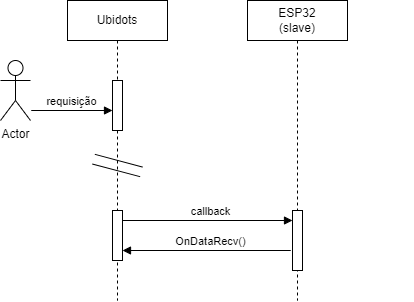

The diagram above was exported from draw.io. Its source (the exported page's mxGraphModel, read from the mxfile embedded in the PNG):
<mxGraphModel dx="993" dy="515" grid="1" gridSize="10" guides="1" tooltips="1" connect="1" arrows="1" fold="1" page="1" pageScale="1" pageWidth="850" pageHeight="1100" math="0" shadow="0">
  <root>
    <mxCell id="0" />
    <mxCell id="1" parent="0" />
    <mxCell id="aM9ryv3xv72pqoxQDRHE-5" value="ESP32&lt;br&gt;(slave)" style="shape=umlLifeline;perimeter=lifelinePerimeter;whiteSpace=wrap;html=1;container=0;dropTarget=0;collapsible=0;recursiveResize=0;outlineConnect=0;portConstraint=eastwest;newEdgeStyle={&quot;edgeStyle&quot;:&quot;elbowEdgeStyle&quot;,&quot;elbow&quot;:&quot;vertical&quot;,&quot;curved&quot;:0,&quot;rounded&quot;:0};" parent="1" vertex="1">
      <mxGeometry x="397" y="40" width="100" height="300" as="geometry" />
    </mxCell>
    <mxCell id="aM9ryv3xv72pqoxQDRHE-6" value="" style="html=1;points=[];perimeter=orthogonalPerimeter;outlineConnect=0;targetShapes=umlLifeline;portConstraint=eastwest;newEdgeStyle={&quot;edgeStyle&quot;:&quot;elbowEdgeStyle&quot;,&quot;elbow&quot;:&quot;vertical&quot;,&quot;curved&quot;:0,&quot;rounded&quot;:0};" parent="aM9ryv3xv72pqoxQDRHE-5" vertex="1">
      <mxGeometry x="45" y="210" width="10" height="60" as="geometry" />
    </mxCell>
    <mxCell id="aM9ryv3xv72pqoxQDRHE-9" value="requisição" style="html=1;verticalAlign=bottom;endArrow=block;edgeStyle=elbowEdgeStyle;elbow=vertical;curved=0;rounded=0;" parent="1" edge="1" target="aM9ryv3xv72pqoxQDRHE-2">
      <mxGeometry x="-0.5233" relative="1" as="geometry">
        <mxPoint x="260" y="150" as="sourcePoint" />
        <Array as="points">
          <mxPoint x="181" y="150" />
        </Array>
        <mxPoint x="353" y="150" as="targetPoint" />
        <mxPoint as="offset" />
      </mxGeometry>
    </mxCell>
    <mxCell id="20IeXIsbg9nk2f68vG3h-7" value="&lt;br&gt;" style="edgeLabel;html=1;align=center;verticalAlign=middle;resizable=0;points=[];" parent="aM9ryv3xv72pqoxQDRHE-9" vertex="1" connectable="0">
      <mxGeometry x="0.9289" y="2" relative="1" as="geometry">
        <mxPoint as="offset" />
      </mxGeometry>
    </mxCell>
    <mxCell id="aM9ryv3xv72pqoxQDRHE-1" value="Ubidots" style="shape=umlLifeline;perimeter=lifelinePerimeter;whiteSpace=wrap;html=1;container=0;dropTarget=0;collapsible=0;recursiveResize=0;outlineConnect=0;portConstraint=eastwest;newEdgeStyle={&quot;edgeStyle&quot;:&quot;elbowEdgeStyle&quot;,&quot;elbow&quot;:&quot;vertical&quot;,&quot;curved&quot;:0,&quot;rounded&quot;:0};" parent="1" vertex="1">
      <mxGeometry x="217" y="40" width="100" height="300" as="geometry" />
    </mxCell>
    <mxCell id="aM9ryv3xv72pqoxQDRHE-2" value="" style="html=1;points=[];perimeter=orthogonalPerimeter;outlineConnect=0;targetShapes=umlLifeline;portConstraint=eastwest;newEdgeStyle={&quot;edgeStyle&quot;:&quot;elbowEdgeStyle&quot;,&quot;elbow&quot;:&quot;vertical&quot;,&quot;curved&quot;:0,&quot;rounded&quot;:0};" parent="aM9ryv3xv72pqoxQDRHE-1" vertex="1">
      <mxGeometry x="45" y="80" width="10" height="50" as="geometry" />
    </mxCell>
    <mxCell id="_eT2E13aGhFEe1QU834--2" value="" style="html=1;points=[];perimeter=orthogonalPerimeter;outlineConnect=0;targetShapes=umlLifeline;portConstraint=eastwest;newEdgeStyle={&quot;edgeStyle&quot;:&quot;elbowEdgeStyle&quot;,&quot;elbow&quot;:&quot;vertical&quot;,&quot;curved&quot;:0,&quot;rounded&quot;:0};" parent="aM9ryv3xv72pqoxQDRHE-1" vertex="1">
      <mxGeometry x="45" y="210" width="10" height="50" as="geometry" />
    </mxCell>
    <mxCell id="_eT2E13aGhFEe1QU834--1" value="Actor" style="shape=umlActor;verticalLabelPosition=bottom;verticalAlign=top;html=1;outlineConnect=0;" parent="1" vertex="1">
      <mxGeometry x="150" y="100" width="30" height="60" as="geometry" />
    </mxCell>
    <mxCell id="_eT2E13aGhFEe1QU834--3" value="OnDataRecv()" style="html=1;verticalAlign=bottom;endArrow=block;edgeStyle=elbowEdgeStyle;elbow=horizontal;curved=0;rounded=0;startArrow=none;startFill=0;" parent="1" edge="1" target="_eT2E13aGhFEe1QU834--2">
      <mxGeometry x="-0.4895" relative="1" as="geometry">
        <mxPoint x="275" y="290" as="sourcePoint" />
        <Array as="points">
          <mxPoint x="440" y="290" />
        </Array>
        <mxPoint x="275" y="290" as="targetPoint" />
        <mxPoint as="offset" />
      </mxGeometry>
    </mxCell>
    <mxCell id="_eT2E13aGhFEe1QU834--4" value="&lt;br&gt;" style="edgeLabel;html=1;align=center;verticalAlign=middle;resizable=0;points=[];" parent="_eT2E13aGhFEe1QU834--3" vertex="1" connectable="0">
      <mxGeometry x="0.9289" y="2" relative="1" as="geometry">
        <mxPoint as="offset" />
      </mxGeometry>
    </mxCell>
    <mxCell id="_eT2E13aGhFEe1QU834--13" value="" style="shape=partialRectangle;whiteSpace=wrap;html=1;left=0;right=0;fillColor=none;rotation=15;" parent="1" vertex="1">
      <mxGeometry x="242.67999999999998" y="200" width="48.64" height="10" as="geometry" />
    </mxCell>
    <mxCell id="_eT2E13aGhFEe1QU834--23" value="&lt;br&gt;" style="edgeLabel;html=1;align=center;verticalAlign=middle;resizable=0;points=[];" parent="1" vertex="1" connectable="0">
      <mxGeometry x="562.5789473684213" y="258" as="geometry" />
    </mxCell>
    <mxCell id="pUzJD15u8136O3tkfIcD-13" value="callback" style="html=1;verticalAlign=bottom;endArrow=block;edgeStyle=elbowEdgeStyle;elbow=horizontal;curved=0;rounded=0;startArrow=none;startFill=0;" edge="1" parent="1" source="_eT2E13aGhFEe1QU834--2">
      <mxGeometry x="0.0353" relative="1" as="geometry">
        <mxPoint x="273" y="260" as="sourcePoint" />
        <Array as="points">
          <mxPoint x="442" y="260" />
        </Array>
        <mxPoint x="442" y="260" as="targetPoint" />
        <mxPoint x="1" as="offset" />
      </mxGeometry>
    </mxCell>
    <mxCell id="pUzJD15u8136O3tkfIcD-14" value="&lt;br&gt;" style="edgeLabel;html=1;align=center;verticalAlign=middle;resizable=0;points=[];" vertex="1" connectable="0" parent="pUzJD15u8136O3tkfIcD-13">
      <mxGeometry x="0.9289" y="2" relative="1" as="geometry">
        <mxPoint as="offset" />
      </mxGeometry>
    </mxCell>
  </root>
</mxGraphModel>